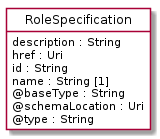

The diagram above was rendered by PlantUML. Its source (embedded in the PNG):
@startuml
hide circle
hide methods
hide stereotype
show <<Enumeration>> stereotype
skinparam class {
   BackgroundColor<<Enumeration>> #E6F5F7
   BackgroundColor<<Ref>> #FFFFE0
   BackgroundColor<<Pivot>> #FFFFFFF
   BackgroundColor<<SimpleType>> #E2F0DA
   BackgroundColor #FCF2E3
}

class RoleSpecification <<Pivot>> {
    description : String
    href : Uri
    id : String
    name : String [1]
    @baseType : String
    @schemaLocation : Uri
    @type : String
}


@enduml